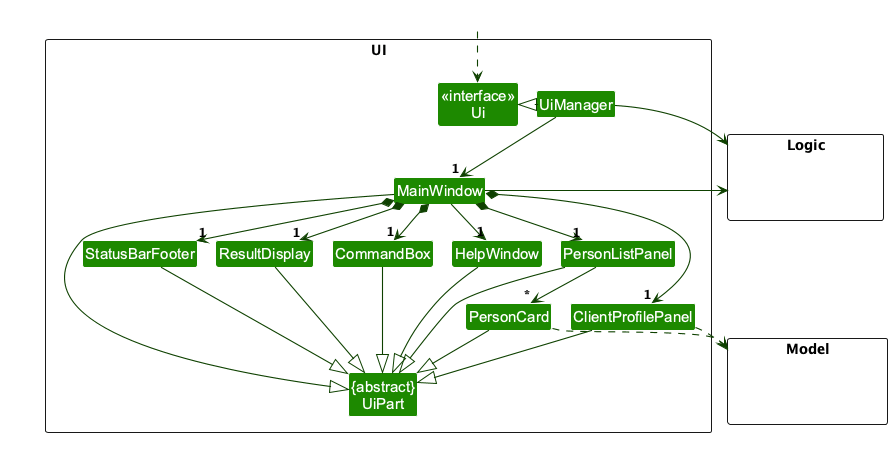

The diagram above was rendered by PlantUML. Its source (embedded in the PNG):
@startuml
!pragma layout smetana
!include style.puml
skinparam arrowThickness 1.1
skinparam arrowColor UI_COLOR_T4
skinparam classBackgroundColor UI_COLOR

package UI <<Rectangle>>{
Class "<<interface>>\nUi" as Ui
Class "{abstract}\nUiPart" as UiPart
Class UiManager
Class MainWindow
Class HelpWindow
Class ResultDisplay
Class ClientProfilePanel
Class PersonListPanel
Class PersonCard
Class StatusBarFooter
Class CommandBox
}

package Model <<Rectangle>> {
Class HiddenModel #FFFFFF
}

package Logic <<Rectangle>> {
Class HiddenLogic #FFFFFF
}

Class HiddenOutside #FFFFFF
HiddenOutside ..> Ui

UiManager .left.|> Ui
UiManager -down-> "1" MainWindow
MainWindow *-down->  "1" CommandBox
MainWindow *-down-> "1" ResultDisplay
MainWindow *-down-> "1" PersonListPanel
MainWindow *-down-> "1" StatusBarFooter
MainWindow *--> "1" ClientProfilePanel
MainWindow --> "1" HelpWindow

PersonListPanel -down-> "*" PersonCard

MainWindow -left-|> UiPart

ResultDisplay --|> UiPart
CommandBox --|> UiPart
PersonListPanel --|> UiPart
PersonCard --|> UiPart
ClientProfilePanel --|> UiPart
StatusBarFooter --|> UiPart
HelpWindow --|> UiPart

PersonCard ..> Model
ClientProfilePanel ..> Model
UiManager -right-> Logic
MainWindow -left-> Logic

PersonListPanel -[hidden]left- HelpWindow
HelpWindow -[hidden]left- CommandBox
CommandBox -[hidden]left- ResultDisplay
ResultDisplay -[hidden]left- StatusBarFooter

MainWindow -[hidden]-|> UiPart
@enduml